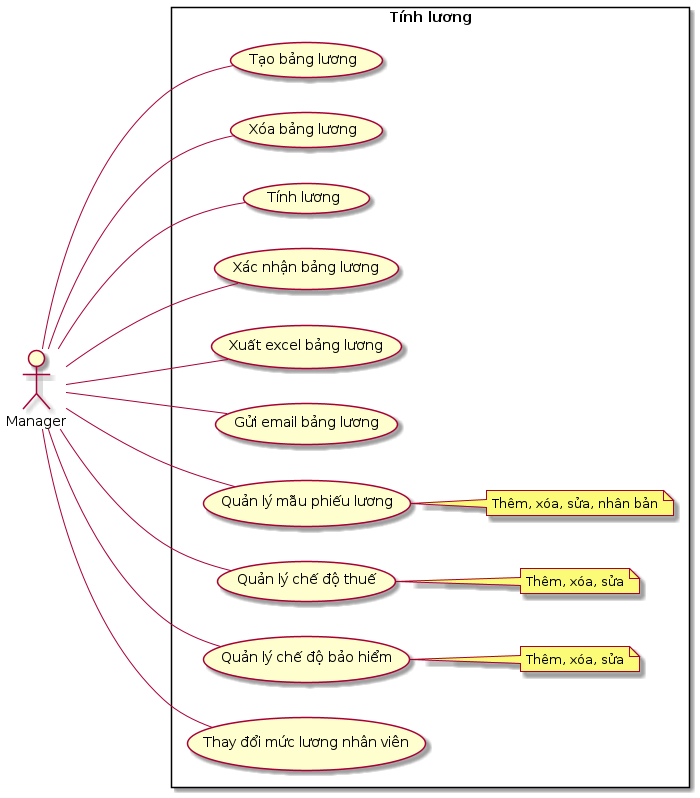

The diagram above was rendered by PlantUML. Its source (embedded in the PNG):
@startuml "Tính lương"
left to right direction
skinparam packageStyle rectangle
actor Manager
' actor User

package "Tính lương" {
    
    Manager --- (Tạo bảng lương)
    Manager --- (Xóa bảng lương)
    Manager --- (Tính lương)
    Manager --- (Xác nhận bảng lương)
    Manager --- (Xuất excel bảng lương)
    Manager --- (Gửi email bảng lương)
    

    Manager --- (Quản lý mẫu phiếu lương)
    note right of (Quản lý mẫu phiếu lương)
        Thêm, xóa, sửa, nhân bản
    end note

    Manager --- (Quản lý chế độ thuế)
    note right of (Quản lý chế độ thuế)
        Thêm, xóa, sửa
    end note

    Manager --- (Quản lý chế độ bảo hiểm)
    note right of (Quản lý chế độ bảo hiểm)
        Thêm, xóa, sửa
    end note

    Manager --- (Thay đổi mức lương nhân viên)
}
@enduml